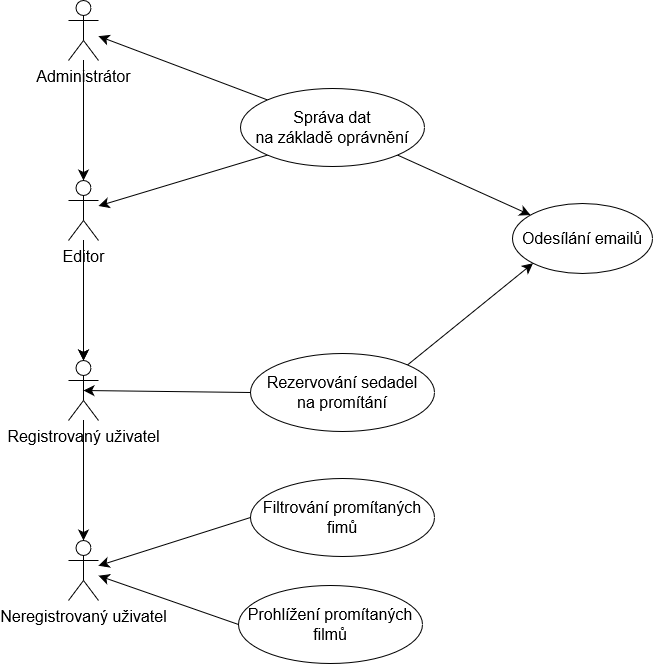

The diagram above was exported from draw.io. Its source (the exported page's mxGraphModel, read from the mxfile embedded in the PNG):
<mxGraphModel dx="1238" dy="1355" grid="0" gridSize="10" guides="1" tooltips="1" connect="1" arrows="1" fold="1" page="0" pageScale="1" pageWidth="850" pageHeight="1100" math="0" shadow="0">
  <root>
    <mxCell id="0" />
    <mxCell id="1" parent="0" />
    <mxCell id="QjEC-S1PtN108A69eBeJ-3" value="" style="edgeStyle=none;curved=1;rounded=0;orthogonalLoop=1;jettySize=auto;html=1;fontSize=12;startSize=8;endSize=8;" edge="1" parent="1" source="QjEC-S1PtN108A69eBeJ-1" target="QjEC-S1PtN108A69eBeJ-2">
      <mxGeometry relative="1" as="geometry" />
    </mxCell>
    <mxCell id="QjEC-S1PtN108A69eBeJ-7" value="" style="edgeStyle=none;curved=1;rounded=0;orthogonalLoop=1;jettySize=auto;html=1;fontSize=12;startSize=8;endSize=8;entryX=0.5;entryY=0;entryDx=0;entryDy=0;entryPerimeter=0;" edge="1" parent="1" source="QjEC-S1PtN108A69eBeJ-6" target="QjEC-S1PtN108A69eBeJ-1">
      <mxGeometry relative="1" as="geometry">
        <mxPoint x="52" y="-33" as="sourcePoint" />
        <mxPoint x="90" y="-65" as="targetPoint" />
      </mxGeometry>
    </mxCell>
    <mxCell id="QjEC-S1PtN108A69eBeJ-8" value="" style="edgeStyle=none;curved=1;rounded=0;orthogonalLoop=1;jettySize=auto;html=1;fontSize=12;startSize=8;endSize=8;" edge="1" parent="1" source="QjEC-S1PtN108A69eBeJ-1" target="QjEC-S1PtN108A69eBeJ-2">
      <mxGeometry relative="1" as="geometry" />
    </mxCell>
    <mxCell id="QjEC-S1PtN108A69eBeJ-1" value="Editor" style="shape=umlActor;verticalLabelPosition=bottom;verticalAlign=top;html=1;fontSize=16;" vertex="1" parent="1">
      <mxGeometry x="33" y="1" width="30" height="60" as="geometry" />
    </mxCell>
    <mxCell id="QjEC-S1PtN108A69eBeJ-5" value="" style="edgeStyle=none;curved=1;rounded=0;orthogonalLoop=1;jettySize=auto;html=1;fontSize=12;startSize=8;endSize=8;" edge="1" parent="1" source="QjEC-S1PtN108A69eBeJ-2" target="QjEC-S1PtN108A69eBeJ-4">
      <mxGeometry relative="1" as="geometry" />
    </mxCell>
    <mxCell id="QjEC-S1PtN108A69eBeJ-2" value="Registrovaný uživatel" style="shape=umlActor;verticalLabelPosition=bottom;verticalAlign=top;html=1;fontSize=16;" vertex="1" parent="1">
      <mxGeometry x="33" y="181" width="30" height="60" as="geometry" />
    </mxCell>
    <mxCell id="QjEC-S1PtN108A69eBeJ-4" value="&lt;div&gt;Neregistrovaný uživatel&lt;/div&gt;&lt;div&gt;&lt;br&gt;&lt;/div&gt;" style="shape=umlActor;verticalLabelPosition=bottom;verticalAlign=top;html=1;fontSize=16;" vertex="1" parent="1">
      <mxGeometry x="33" y="361" width="30" height="60" as="geometry" />
    </mxCell>
    <mxCell id="QjEC-S1PtN108A69eBeJ-6" value="&lt;div&gt;Administrátor&lt;/div&gt;&lt;div&gt;&lt;br&gt;&lt;/div&gt;" style="shape=umlActor;verticalLabelPosition=bottom;verticalAlign=top;html=1;fontSize=16;" vertex="1" parent="1">
      <mxGeometry x="33" y="-179" width="30" height="60" as="geometry" />
    </mxCell>
    <mxCell id="QjEC-S1PtN108A69eBeJ-10" style="edgeStyle=none;curved=1;rounded=0;orthogonalLoop=1;jettySize=auto;html=1;exitX=0;exitY=0.5;exitDx=0;exitDy=0;fontSize=12;startSize=8;endSize=8;" edge="1" parent="1" source="QjEC-S1PtN108A69eBeJ-9" target="QjEC-S1PtN108A69eBeJ-4">
      <mxGeometry relative="1" as="geometry" />
    </mxCell>
    <mxCell id="QjEC-S1PtN108A69eBeJ-9" value="&lt;div&gt;Prohlížení promítaných filmů&lt;/div&gt;" style="ellipse;whiteSpace=wrap;html=1;fontSize=16;" vertex="1" parent="1">
      <mxGeometry x="203" y="406" width="184" height="78" as="geometry" />
    </mxCell>
    <mxCell id="QjEC-S1PtN108A69eBeJ-12" style="edgeStyle=none;curved=1;rounded=0;orthogonalLoop=1;jettySize=auto;html=1;exitX=0;exitY=0.5;exitDx=0;exitDy=0;fontSize=12;startSize=8;endSize=8;" edge="1" parent="1" source="QjEC-S1PtN108A69eBeJ-11" target="QjEC-S1PtN108A69eBeJ-4">
      <mxGeometry relative="1" as="geometry" />
    </mxCell>
    <mxCell id="QjEC-S1PtN108A69eBeJ-11" value="&lt;div&gt;Filtrování promítaných&lt;/div&gt;&lt;div&gt;fimů&lt;/div&gt;" style="ellipse;whiteSpace=wrap;html=1;fontSize=16;" vertex="1" parent="1">
      <mxGeometry x="215" y="299" width="184" height="78" as="geometry" />
    </mxCell>
    <mxCell id="QjEC-S1PtN108A69eBeJ-31" style="edgeStyle=none;curved=1;rounded=0;orthogonalLoop=1;jettySize=auto;html=1;exitX=1;exitY=0;exitDx=0;exitDy=0;entryX=0;entryY=1;entryDx=0;entryDy=0;fontSize=12;startSize=8;endSize=8;" edge="1" parent="1" source="QjEC-S1PtN108A69eBeJ-13" target="QjEC-S1PtN108A69eBeJ-28">
      <mxGeometry relative="1" as="geometry" />
    </mxCell>
    <mxCell id="QjEC-S1PtN108A69eBeJ-13" value="&lt;div&gt;Rezervování sedadel&lt;/div&gt;&lt;div&gt;na promítání&lt;br&gt;&lt;/div&gt;" style="ellipse;whiteSpace=wrap;html=1;fontSize=16;" vertex="1" parent="1">
      <mxGeometry x="215" y="174" width="184" height="78" as="geometry" />
    </mxCell>
    <mxCell id="QjEC-S1PtN108A69eBeJ-14" style="edgeStyle=none;curved=1;rounded=0;orthogonalLoop=1;jettySize=auto;html=1;exitX=0;exitY=0.5;exitDx=0;exitDy=0;entryX=0.5;entryY=0.5;entryDx=0;entryDy=0;entryPerimeter=0;fontSize=12;startSize=8;endSize=8;" edge="1" parent="1" source="QjEC-S1PtN108A69eBeJ-13" target="QjEC-S1PtN108A69eBeJ-2">
      <mxGeometry relative="1" as="geometry" />
    </mxCell>
    <mxCell id="QjEC-S1PtN108A69eBeJ-16" style="edgeStyle=none;curved=1;rounded=0;orthogonalLoop=1;jettySize=auto;html=1;exitX=0;exitY=1;exitDx=0;exitDy=0;fontSize=12;startSize=8;endSize=8;" edge="1" parent="1" source="QjEC-S1PtN108A69eBeJ-15" target="QjEC-S1PtN108A69eBeJ-1">
      <mxGeometry relative="1" as="geometry" />
    </mxCell>
    <mxCell id="QjEC-S1PtN108A69eBeJ-17" style="rounded=0;orthogonalLoop=1;jettySize=auto;html=1;exitX=0;exitY=0;exitDx=0;exitDy=0;fontSize=12;startSize=8;endSize=8;" edge="1" parent="1" source="QjEC-S1PtN108A69eBeJ-15" target="QjEC-S1PtN108A69eBeJ-6">
      <mxGeometry relative="1" as="geometry" />
    </mxCell>
    <mxCell id="QjEC-S1PtN108A69eBeJ-32" style="edgeStyle=none;curved=1;rounded=0;orthogonalLoop=1;jettySize=auto;html=1;exitX=1;exitY=1;exitDx=0;exitDy=0;fontSize=12;startSize=8;endSize=8;" edge="1" parent="1" source="QjEC-S1PtN108A69eBeJ-15" target="QjEC-S1PtN108A69eBeJ-28">
      <mxGeometry relative="1" as="geometry" />
    </mxCell>
    <mxCell id="QjEC-S1PtN108A69eBeJ-15" value="&lt;div&gt;Správa dat &lt;br&gt;&lt;/div&gt;&lt;div&gt;na základě oprávnění&lt;br&gt;&lt;/div&gt;" style="ellipse;whiteSpace=wrap;html=1;fontSize=16;" vertex="1" parent="1">
      <mxGeometry x="205" y="-91" width="184" height="78" as="geometry" />
    </mxCell>
    <mxCell id="QjEC-S1PtN108A69eBeJ-28" value="&lt;div&gt;Odesílání emailů&lt;/div&gt;" style="ellipse;whiteSpace=wrap;html=1;fontSize=16;" vertex="1" parent="1">
      <mxGeometry x="477" y="24" width="140" height="70" as="geometry" />
    </mxCell>
  </root>
</mxGraphModel>